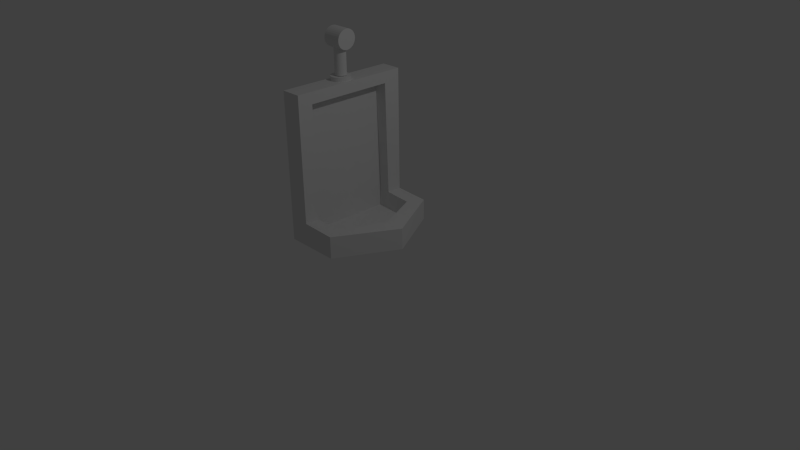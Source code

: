 # Source: Urinal.blend  (saved by Blender 2.72.0; exported with 4.5.12 LTS)
import bpy
from mathutils import Matrix  # noqa: F401  (used for matrix-valued properties, if any)

bpy.ops.wm.read_factory_settings(use_empty=True)
scene = bpy.context.scene
scene.name = 'Scene'

# ---- collections
col_collection_1 = bpy.data.collections.new('Collection 1'); scene.collection.children.link(col_collection_1)

# ---- materials (node trees are filled in below, after node groups)
mat_urinal = bpy.data.materials.new('Urinal')
mat_urinal.alpha_threshold = 0.0
mat_urinal.use_transparent_shadow = False
mat_urinal.roughness = 0.5
mat_urinal.line_color = (0.0, 0.0, 0.0, 1.0)

# ---- material node trees

# ---- world
world_world = bpy.data.worlds.new('World'); scene.world = world_world
world_world.color = (0.05088, 0.05088, 0.05088)
world_world.use_sun_shadow = False
world_world.sun_shadow_jitter_overblur = 0.0
world_world.cycles.sampling_method = 'MANUAL'
world_world.cycles.sample_map_resolution = 256

# ---- cameras
cam_camera = bpy.data.cameras.new('Camera')
cam_camera.clip_end = 100.0
cam_camera.lens = 35.0
cam_camera.sensor_width = 32.0
cam_camera.sensor_height = 18.0
cam_camera.ortho_scale = 7.314
cam_camera.dof.focus_distance = 0.0
cam_camera.dof.aperture_fstop = 128.0

# ---- lights
light_lamp = bpy.data.lights.new('Lamp', 'POINT')
light_lamp.transmission_factor = 0.0
light_lamp.cutoff_distance = 30.0
light_lamp.energy = 100.0
light_lamp.shadow_buffer_clip_start = 1.001
light_lamp.shadow_soft_size = 0.1
light_lamp.shadow_maximum_resolution = 0.006
light_lamp.use_absolute_resolution = True
light_lamp.cycles.use_multiple_importance_sampling = False

# ---- meshes
me_cube = bpy.data.meshes.new('Cube')
me_cube.from_pydata([(-0.09422, 1.0, -1.0), (-0.09422, -0.6214, -1.0), (-0.8476, -0.6214, -1.0), (-0.8476, 1.0, -1.0), (-0.5682, 1.0, 1.0), (-0.5682, -0.6214, 1.0), (-0.8476, -0.6214, 1.0), (-0.8476, 1.0, 1.0), (-0.09422, 1.0, -0.7182), (-0.09422, -0.6214, -0.7008), (-0.5682, 1.0, -0.6934), (-0.5682, -0.6214, -0.6847), (-0.5682, 0.7624, 1.0), (-0.5682, 0.7922, -0.6899), (-0.5682, -0.4151, 1.0), (-0.5682, -0.4239, -0.6872), (-0.5682, 0.7653, 0.8472), (-0.5682, -0.416, 0.8442), (-0.2008, 0.7856, -0.7123), (-0.2059, -0.4285, -0.6979), (-0.7314, -0.4354, -0.5166), (-0.7314, 0.7941, -0.5372), (-0.7314, -0.424, 0.7901), (-0.7314, 0.7562, 0.7961), (-0.7314, -0.4539, -0.9081), (-0.7314, 0.7891, -0.9285), (-0.2924, -0.4464, -0.9354), (-0.2872, 0.7829, -0.9487), (0.3425, 0.1854, -0.7094), (0.08123, 0.174, -0.7049), (0.3425, 0.1878, -1.0), (-0.00575, 0.1625, -0.9405), (-0.7102, 0.2366, 1.511), (-0.7102, 0.2366, 1.061), (-0.7133, 0.2897, 1.0), (-0.7133, 0.2897, 1.055), (-0.6876, 0.2872, 1.0), (-0.6876, 0.2872, 1.055), (-0.6629, 0.2797, 1.0), (-0.6629, 0.2797, 1.055), (-0.6401, 0.2675, 1.0), (-0.6401, 0.2675, 1.055), (-0.6201, 0.2511, 1.0), (-0.6201, 0.2511, 1.055), (-0.6037, 0.2311, 1.0), (-0.6037, 0.2311, 1.055), (-0.5916, 0.2084, 1.0), (-0.5916, 0.2084, 1.055), (-0.5841, 0.1836, 1.0), (-0.5841, 0.1836, 1.055), (-0.5815, 0.1579, 1.0), (-0.5815, 0.1579, 1.055), (-0.5841, 0.1322, 1.0), (-0.5841, 0.1322, 1.055), (-0.5916, 0.1075, 1.0), (-0.5916, 0.1075, 1.055), (-0.6037, 0.08472, 1.0), (-0.6037, 0.08472, 1.055), (-0.6201, 0.06475, 1.0), (-0.6201, 0.06475, 1.055), (-0.6401, 0.04836, 1.0), (-0.6401, 0.04836, 1.055), (-0.6629, 0.03619, 1.0), (-0.6629, 0.03619, 1.055), (-0.6876, 0.02869, 1.0), (-0.6876, 0.02869, 1.055), (-0.7133, 0.02616, 1.0), (-0.7133, 0.02616, 1.055), (-0.739, 0.02869, 1.0), (-0.739, 0.02869, 1.055), (-0.7637, 0.03619, 1.0), (-0.7637, 0.03619, 1.055), (-0.7865, 0.04836, 1.0), (-0.7865, 0.04836, 1.055), (-0.8065, 0.06475, 1.0), (-0.8065, 0.06475, 1.055), (-0.8229, 0.08472, 1.0), (-0.8229, 0.08472, 1.055), (-0.8351, 0.1075, 1.0), (-0.8351, 0.1075, 1.055), (-0.8426, 0.1322, 1.0), (-0.8426, 0.1322, 1.055), (-0.8451, 0.1579, 1.0), (-0.8451, 0.1579, 1.055), (-0.8426, 0.1836, 1.0), (-0.8426, 0.1836, 1.055), (-0.8351, 0.2084, 1.0), (-0.8351, 0.2084, 1.055), (-0.8229, 0.2311, 1.0), (-0.8229, 0.2311, 1.055), (-0.8065, 0.2511, 1.0), (-0.8065, 0.2511, 1.055), (-0.7865, 0.2675, 1.0), (-0.7865, 0.2675, 1.055), (-0.7637, 0.2797, 1.0), (-0.7637, 0.2797, 1.055), (-0.739, 0.2872, 1.0), (-0.739, 0.2872, 1.055), (-0.6953, 0.2351, 1.061), (-0.6953, 0.2351, 1.511), (-0.681, 0.2308, 1.061), (-0.681, 0.2308, 1.511), (-0.6678, 0.2237, 1.061), (-0.6678, 0.2237, 1.511), (-0.6563, 0.2142, 1.061), (-0.6563, 0.2142, 1.511), (-0.6468, 0.2027, 1.061), (-0.6468, 0.2027, 1.511), (-0.6397, 0.1895, 1.061), (-0.6397, 0.1895, 1.511), (-0.6354, 0.1752, 1.061), (-0.6354, 0.1752, 1.511), (-0.6339, 0.1603, 1.061), (-0.6339, 0.1603, 1.511), (-0.6354, 0.1454, 1.061), (-0.6354, 0.1454, 1.511), (-0.6397, 0.1311, 1.061), (-0.6397, 0.1311, 1.511), (-0.6468, 0.1179, 1.061), (-0.6468, 0.1179, 1.511), (-0.6563, 0.1063, 1.061), (-0.6563, 0.1063, 1.511), (-0.6678, 0.09682, 1.061), (-0.6678, 0.09682, 1.511), (-0.681, 0.08977, 1.061), (-0.681, 0.08977, 1.511), (-0.6953, 0.08543, 1.061), (-0.6953, 0.08543, 1.511), (-0.7102, 0.08396, 1.061), (-0.7102, 0.08396, 1.511), (-0.7251, 0.08543, 1.061), (-0.7251, 0.08543, 1.511), (-0.7394, 0.08977, 1.061), (-0.7394, 0.08977, 1.511), (-0.7526, 0.09682, 1.061), (-0.7526, 0.09682, 1.511), (-0.7642, 0.1063, 1.061), (-0.7642, 0.1063, 1.511), (-0.7737, 0.1179, 1.061), (-0.7737, 0.1179, 1.511), (-0.7807, 0.1311, 1.061), (-0.7807, 0.1311, 1.511), (-0.785, 0.1454, 1.061), (-0.785, 0.1454, 1.511), (-0.7865, 0.1603, 1.061), (-0.7865, 0.1603, 1.511), (-0.785, 0.1752, 1.061), (-0.785, 0.1752, 1.511), (-0.7807, 0.1895, 1.061), (-0.7807, 0.1895, 1.511), (-0.7737, 0.2027, 1.061), (-0.7737, 0.2027, 1.511), (-0.7642, 0.2142, 1.061), (-0.7642, 0.2142, 1.511), (-0.7526, 0.2237, 1.061), (-0.7526, 0.2237, 1.511), (-0.7394, 0.2308, 1.061), (-0.7394, 0.2308, 1.511), (-0.7251, 0.2351, 1.061), (-0.7251, 0.2351, 1.511), (-0.5761, 0.1154, 1.644), (-0.8373, 0.1154, 1.645), (-0.5764, 0.0926, 1.632), (-0.8377, 0.09264, 1.633), (-0.5768, 0.07266, 1.615), (-0.8381, 0.07271, 1.617), (-0.5774, 0.05632, 1.595), (-0.8386, 0.05636, 1.597), (-0.578, 0.04419, 1.572), (-0.8392, 0.04423, 1.574), (-0.5786, 0.03674, 1.548), (-0.8398, 0.03678, 1.549), (-0.5792, 0.03426, 1.522), (-0.8405, 0.0343, 1.523), (-0.5799, 0.03685, 1.496), (-0.8412, 0.03689, 1.498), (-0.5805, 0.0444, 1.472), (-0.8418, 0.04444, 1.473), (-0.5811, 0.05662, 1.449), (-0.8423, 0.05666, 1.45), (-0.5816, 0.07305, 1.429), (-0.8428, 0.07309, 1.43), (-0.582, 0.09305, 1.413), (-0.8432, 0.0931, 1.414), (-0.5823, 0.1159, 1.401), (-0.8435, 0.1159, 1.402), (-0.5824, 0.1406, 1.393), (-0.8437, 0.1406, 1.394), (-0.5825, 0.1663, 1.391), (-0.8437, 0.1664, 1.392), (-0.5824, 0.192, 1.393), (-0.8436, 0.1921, 1.395), (-0.5822, 0.2167, 1.401), (-0.8434, 0.2168, 1.402), (-0.5819, 0.2395, 1.413), (-0.8431, 0.2395, 1.414), (-0.5814, 0.2594, 1.429), (-0.8427, 0.2595, 1.431), (-0.5809, 0.2758, 1.449), (-0.8422, 0.2758, 1.451), (-0.5803, 0.2879, 1.472), (-0.8416, 0.2879, 1.474), (-0.5797, 0.2953, 1.497), (-0.8409, 0.2954, 1.498), (-0.579, 0.2978, 1.523), (-0.8403, 0.2979, 1.524), (-0.5784, 0.2952, 1.548), (-0.8396, 0.2953, 1.55), (-0.5778, 0.2877, 1.573), (-0.839, 0.2877, 1.574), (-0.5772, 0.2754, 1.596), (-0.8384, 0.2755, 1.597), (-0.5767, 0.259, 1.616), (-0.8379, 0.2591, 1.617), (-0.5763, 0.239, 1.632), (-0.8376, 0.2391, 1.633), (-0.576, 0.2162, 1.644), (-0.8373, 0.2163, 1.646), (-0.5758, 0.1915, 1.652), (-0.8371, 0.1915, 1.653), (-0.5758, 0.1658, 1.654), (-0.837, 0.1658, 1.655), (-0.5759, 0.1401, 1.651), (-0.8371, 0.1401, 1.653)], [], [(0, 30, 1, 2, 3), (4, 7, 6, 5, 14, 12), (1, 9, 11, 5, 6, 2), (2, 6, 7, 3), (4, 10, 8, 0, 3, 7), (12, 14, 5, 11, 15, 17, 16, 13, 10, 4), (23, 16, 17, 22), (13, 16, 23, 21), (21, 23, 22, 20, 24, 25), (20, 22, 17, 15), (27, 25, 24, 26, 31), (18, 13, 21, 25, 27), (19, 26, 24, 20, 15), (30, 28, 9, 1), (18, 29, 28, 8, 10, 13), (0, 8, 28, 30), (29, 31, 26, 19), (29, 19, 15, 11, 9, 28), (18, 27, 31, 29), (214, 215, 217, 216), (99, 32, 159, 157, 155, 153, 151, 149, 147, 145, 143, 141, 139, 137, 135, 133, 131, 129, 127, 125, 123, 121, 119, 117, 115, 113, 111, 109, 107, 105, 103, 101), (34, 35, 37, 36), (154, 155, 157, 156), (36, 37, 39, 38), (210, 211, 213, 212), (152, 153, 155, 154), (38, 39, 41, 40), (208, 209, 211, 210), (150, 151, 153, 152), (40, 41, 43, 42), (206, 207, 209, 208), (148, 149, 151, 150), (42, 43, 45, 44), (204, 205, 207, 206), (146, 147, 149, 148), (44, 45, 47, 46), (202, 203, 205, 204), (144, 145, 147, 146), (46, 47, 49, 48), (200, 201, 203, 202), (142, 143, 145, 144), (48, 49, 51, 50), (198, 199, 201, 200), (140, 141, 143, 142), (50, 51, 53, 52), (196, 197, 199, 198), (138, 139, 141, 140), (52, 53, 55, 54), (194, 195, 197, 196), (134, 135, 137, 136), (54, 55, 57, 56), (192, 193, 195, 194), (132, 133, 135, 134), (56, 57, 59, 58), (190, 191, 193, 192), (130, 131, 133, 132), (58, 59, 61, 60), (188, 189, 191, 190), (128, 129, 131, 130), (60, 61, 63, 62), (186, 187, 189, 188), (126, 127, 129, 128), (62, 63, 65, 64), (184, 185, 187, 186), (124, 125, 127, 126), (64, 65, 67, 66), (182, 183, 185, 184), (122, 123, 125, 124), (66, 67, 69, 68), (180, 181, 183, 182), (120, 121, 123, 122), (68, 69, 71, 70), (178, 179, 181, 180), (118, 119, 121, 120), (70, 71, 73, 72), (176, 177, 179, 178), (116, 117, 119, 118), (72, 73, 75, 74), (174, 175, 177, 176), (114, 115, 117, 116), (74, 75, 77, 76), (172, 173, 175, 174), (112, 113, 115, 114), (76, 77, 79, 78), (170, 171, 173, 172), (110, 111, 113, 112), (78, 79, 81, 80), (168, 169, 171, 170), (108, 109, 111, 110), (80, 81, 83, 82), (166, 167, 169, 168), (106, 107, 109, 108), (82, 83, 85, 84), (164, 165, 167, 166), (104, 105, 107, 106), (84, 85, 87, 86), (162, 163, 165, 164), (102, 103, 105, 104), (86, 87, 89, 88), (160, 161, 163, 162), (100, 101, 103, 102), (88, 89, 91, 90), (33, 98, 100, 102, 104, 106, 108, 110, 112, 114, 116, 118, 120, 122, 124, 126, 128, 130, 132, 134, 136, 138, 140, 142, 144, 146, 148, 150, 152, 154, 156, 158), (98, 99, 101, 100), (90, 91, 93, 92), (156, 157, 159, 158), (33, 32, 99, 98), (92, 93, 95, 94), (37, 35, 97, 95, 93, 91, 89, 87, 85, 83, 81, 79, 77, 75, 73, 71, 69, 67, 65, 63, 61, 59, 57, 55, 53, 51, 49, 47, 45, 43, 41, 39), (96, 97, 35, 34), (94, 95, 97, 96), (212, 213, 215, 214), (158, 159, 32, 33), (34, 36, 38, 40, 42, 44, 46, 48, 50, 52, 54, 56, 58, 60, 62, 64, 66, 68, 70, 72, 74, 76, 78, 80, 82, 84, 86, 88, 90, 92, 94, 96), (216, 217, 219, 218), (218, 219, 221, 220), (163, 161, 223, 221, 219, 217, 215, 213, 211, 209, 207, 205, 203, 201, 199, 197, 195, 193, 191, 189, 187, 185, 183, 181, 179, 177, 175, 173, 171, 169, 167, 165), (222, 223, 161, 160), (220, 221, 223, 222), (160, 162, 164, 166, 168, 170, 172, 174, 176, 178, 180, 182, 184, 186, 188, 190, 192, 194, 196, 198, 200, 202, 204, 206, 208, 210, 212, 214, 216, 218, 220, 222), (138, 136, 137, 139)])
_uv = me_cube.uv_layers.new(name='UVMap')
_uv.uv.foreach_set('vector', [0.442, 0.06947, 0.5722, -0.0004966, 0.7019, 0.06956, 0.7019, 0.1903, 0.4419, 0.1903, 0.4418, 0.5557, 0.4418, 0.5109, 0.7018, 0.511, 0.7018, 0.5558, 0.6687, 0.5558, 0.4799, 0.5557, 0.8227, 0.1904, 0.8226, 0.2383, 0.7467, 0.2409, 0.7466, 0.511, 0.7018, 0.511, 0.7019, 0.1903, 0.7019, 0.1903, 0.7018, 0.511, 0.4418, 0.5109, 0.4419, 0.1903, 0.397, 0.5109, 0.3971, 0.2394, 0.3211, 0.2354, 0.3212, 0.1902, 0.4419, 0.1903, 0.4418, 0.5109, 0.5018, 0.9991, 0.3131, 0.9991, 0.28, 0.9991, 0.28, 0.729, 0.3116, 0.7286, 0.3129, 0.9742, 0.5023, 0.9746, 0.5066, 0.7282, 0.5399, 0.7276, 0.5399, 0.9991, 0.5009, 0.9472, 0.5023, 0.9746, 0.3129, 0.9742, 0.3117, 0.9466, 0.7336, 0.8894, 0.5023, 0.9746, 0.5009, 0.9472, 0.7016, 0.8733, 0.5066, 0.7334, 0.5009, 0.9472, 0.3117, 0.9466, 0.3095, 0.7371, 0.3064, 0.6743, 0.5057, 0.6707, 0.1101, 0.8896, 0.3117, 0.9466, 0.3129, 0.9742, 0.07665, 0.9074, 0.5035, 0.5994, 0.5057, 0.6707, 0.3064, 0.6743, 0.3064, 0.6038, 0.4032, 0.5561, 0.7573, 0.9435, 0.7336, 0.8894, 0.7016, 0.8733, 0.7605, 0.8517, 0.7881, 0.9174, 0.05865, 0.9626, 0.02589, 0.9386, 0.0497, 0.8722, 0.1101, 0.8896, 0.07665, 0.9074, 0.1733, 0.1902, 0.173, 0.2368, 0.02589, 0.2381, 0.02591, 0.1901, 0.84, 0.8085, 0.8335, 0.7007, 0.8713, 0.6825, 0.8713, 0.8307, 0.8042, 0.8666, 0.7885, 0.8372, 0.3212, 0.1902, 0.3211, 0.2354, 0.173, 0.2368, 0.1733, 0.1902, 0.8617, 0.1627, 0.8231, 0.1513, 0.8342, 0.04396, 0.873, 0.05624, 0.8617, 0.1627, 0.873, 0.05624, 0.823, 0.0265, 0.8396, -0.0004966, 0.9044, 0.03925, 0.8965, 0.1861, 0.84, 0.8085, 0.8005, 0.8167, 0.7938, 0.7076, 0.8335, 0.7007, 0.9317, 0.6399, 0.9317, 0.598, 0.9358, 0.598, 0.9359, 0.6399, 0.8235, 0.392, 0.823, 0.3897, 0.823, 0.3873, 0.8235, 0.3849, 0.8244, 0.3827, 0.8258, 0.3807, 0.8274, 0.379, 0.8294, 0.3777, 0.8317, 0.3768, 0.834, 0.3763, 0.8364, 0.3763, 0.8388, 0.3768, 0.841, 0.3777, 0.843, 0.379, 0.8447, 0.3807, 0.846, 0.3827, 0.8469, 0.3849, 0.8474, 0.3873, 0.8474, 0.3897, 0.8469, 0.392, 0.846, 0.3942, 0.8447, 0.3962, 0.843, 0.3979, 0.841, 0.3993, 0.8388, 0.4002, 0.8364, 0.4007, 0.834, 0.4007, 0.8317, 0.4002, 0.8294, 0.3993, 0.8274, 0.3979, 0.8258, 0.3962, 0.8244, 0.3942, 0.8562, 0.2374, 0.8562, 0.2285, 0.8603, 0.2285, 0.8603, 0.2374, 0.8988, 0.3041, 0.8988, 0.3763, 0.8964, 0.3763, 0.8964, 0.3041, 0.8603, 0.2374, 0.8603, 0.2285, 0.8644, 0.2285, 0.8644, 0.2374, 0.9234, 0.6398, 0.9234, 0.5979, 0.9275, 0.5979, 0.9276, 0.6398, 0.9012, 0.3041, 0.9012, 0.3763, 0.8988, 0.3763, 0.8988, 0.3041, 0.8644, 0.2374, 0.8644, 0.2285, 0.8686, 0.2285, 0.8686, 0.2374, 0.9193, 0.6397, 0.9192, 0.5978, 0.9234, 0.5979, 0.9234, 0.6398, 0.9036, 0.3041, 0.9036, 0.3763, 0.9012, 0.3763, 0.9012, 0.3041, 0.8686, 0.2374, 0.8686, 0.2285, 0.8727, 0.2285, 0.8727, 0.2374, 0.9152, 0.6396, 0.9151, 0.5977, 0.9192, 0.5978, 0.9193, 0.6397, 0.906, 0.3041, 0.906, 0.3763, 0.9036, 0.3763, 0.9036, 0.3041, 0.8727, 0.2374, 0.8727, 0.2285, 0.8769, 0.2285, 0.8769, 0.2374, 0.911, 0.6395, 0.911, 0.5977, 0.9151, 0.5977, 0.9152, 0.6396, 0.9084, 0.3041, 0.9084, 0.3763, 0.906, 0.3763, 0.906, 0.3041, 0.8769, 0.2374, 0.8769, 0.2285, 0.881, 0.2285, 0.881, 0.2374, 0.9069, 0.6395, 0.9068, 0.5976, 0.911, 0.5977, 0.911, 0.6395, 0.9108, 0.3041, 0.9107, 0.3763, 0.9084, 0.3763, 0.9084, 0.3041, 0.881, 0.2374, 0.881, 0.2285, 0.8852, 0.2285, 0.8852, 0.2374, 0.9027, 0.6394, 0.9027, 0.5975, 0.9068, 0.5976, 0.9069, 0.6395, 0.8364, 0.3041, 0.8364, 0.3763, 0.834, 0.3763, 0.834, 0.3041, 0.8852, 0.2374, 0.8852, 0.2285, 0.8893, 0.2285, 0.8893, 0.2374, 0.8986, 0.6393, 0.8985, 0.5974, 0.9027, 0.5975, 0.9027, 0.6394, 0.8388, 0.3041, 0.8388, 0.3763, 0.8364, 0.3763, 0.8364, 0.3041, 0.8893, 0.2374, 0.8893, 0.2285, 0.8934, 0.2285, 0.8934, 0.2374, 0.8945, 0.6393, 0.8944, 0.5974, 0.8985, 0.5974, 0.8986, 0.6393, 0.8412, 0.3041, 0.8412, 0.3763, 0.8388, 0.3763, 0.8388, 0.3041, 0.8934, 0.2374, 0.8934, 0.2285, 0.8976, 0.2285, 0.8976, 0.2374, 0.8903, 0.6392, 0.8903, 0.5973, 0.8944, 0.5974, 0.8945, 0.6393, 0.846, 0.3041, 0.846, 0.3763, 0.8436, 0.3763, 0.8436, 0.3041, 0.8976, 0.2374, 0.8976, 0.2285, 0.9017, 0.2285, 0.9017, 0.2374, 0.8862, 0.6392, 0.8861, 0.5973, 0.8903, 0.5973, 0.8903, 0.6392, 0.8484, 0.3041, 0.8484, 0.3763, 0.846, 0.3763, 0.846, 0.3041, 0.9017, 0.2374, 0.9017, 0.2285, 0.9059, 0.2285, 0.9059, 0.2374, 0.882, 0.6392, 0.882, 0.5973, 0.8861, 0.5973, 0.8862, 0.6392, 0.8508, 0.3041, 0.8508, 0.3763, 0.8484, 0.3763, 0.8484, 0.3041, 0.9059, 0.2374, 0.9059, 0.2285, 0.91, 0.2285, 0.91, 0.2374, 0.8779, 0.6391, 0.8778, 0.5973, 0.882, 0.5973, 0.882, 0.6392, 0.8532, 0.3041, 0.8532, 0.3763, 0.8508, 0.3763, 0.8508, 0.3041, 0.91, 0.2374, 0.91, 0.2285, 0.9141, 0.2285, 0.9141, 0.2374, 0.8737, 0.6392, 0.8737, 0.5973, 0.8778, 0.5973, 0.8779, 0.6391, 0.8556, 0.3041, 0.8556, 0.3763, 0.8532, 0.3763, 0.8532, 0.3041, 0.9141, 0.2374, 0.9141, 0.2285, 0.9183, 0.2285, 0.9183, 0.2374, 0.8696, 0.6392, 0.8695, 0.5973, 0.8737, 0.5973, 0.8737, 0.6392, 0.858, 0.3041, 0.858, 0.3763, 0.8556, 0.3763, 0.8556, 0.3041, 0.9183, 0.2374, 0.9183, 0.2285, 0.9224, 0.2285, 0.9224, 0.2374, 0.8655, 0.6392, 0.8654, 0.5973, 0.8695, 0.5973, 0.8696, 0.6392, 0.8604, 0.3041, 0.8604, 0.3763, 0.858, 0.3763, 0.858, 0.3041, 0.9224, 0.2374, 0.9224, 0.2285, 0.9266, 0.2285, 0.9266, 0.2374, 0.8613, 0.6393, 0.8613, 0.5974, 0.8654, 0.5973, 0.8655, 0.6392, 0.8628, 0.3041, 0.8628, 0.3763, 0.8604, 0.3763, 0.8604, 0.3041, 0.9266, 0.2374, 0.9266, 0.2285, 0.9307, 0.2285, 0.9307, 0.2374, 0.8572, 0.6393, 0.8571, 0.5975, 0.8613, 0.5974, 0.8613, 0.6393, 0.8652, 0.3041, 0.8652, 0.3763, 0.8628, 0.3763, 0.8628, 0.3041, 0.9307, 0.2374, 0.9307, 0.2285, 0.9349, 0.2285, 0.9349, 0.2374, 0.853, 0.6394, 0.853, 0.5975, 0.8571, 0.5975, 0.8572, 0.6393, 0.8676, 0.3041, 0.8676, 0.3763, 0.8652, 0.3763, 0.8652, 0.3041, 0.9349, 0.2374, 0.9349, 0.2285, 0.939, 0.2285, 0.939, 0.2374, 0.8489, 0.6395, 0.8488, 0.5976, 0.853, 0.5975, 0.853, 0.6394, 0.87, 0.3041, 0.87, 0.3763, 0.8676, 0.3763, 0.8676, 0.3041, 0.939, 0.2374, 0.939, 0.2285, 0.9431, 0.2285, 0.9431, 0.2374, 0.8448, 0.6396, 0.8447, 0.5977, 0.8488, 0.5976, 0.8489, 0.6395, 0.8724, 0.3041, 0.8724, 0.3763, 0.87, 0.3763, 0.87, 0.3041, 0.9431, 0.2374, 0.9431, 0.2285, 0.9473, 0.2285, 0.9473, 0.2374, 0.8406, 0.6397, 0.8406, 0.5978, 0.8447, 0.5977, 0.8448, 0.6396, 0.8748, 0.3041, 0.8748, 0.3763, 0.8724, 0.3763, 0.8724, 0.3041, 0.9473, 0.2374, 0.9473, 0.2285, 0.9514, 0.2285, 0.9514, 0.2374, 0.8365, 0.6398, 0.8364, 0.5979, 0.8406, 0.5978, 0.8406, 0.6397, 0.8772, 0.3041, 0.8772, 0.3763, 0.8748, 0.3763, 0.8748, 0.3041, 0.9514, 0.2374, 0.9514, 0.2285, 0.9556, 0.2285, 0.9556, 0.2374, 0.8323, 0.6399, 0.8323, 0.598, 0.8364, 0.5979, 0.8365, 0.6398, 0.8796, 0.3041, 0.8796, 0.3763, 0.8772, 0.3763, 0.8772, 0.3041, 0.823, 0.2374, 0.823, 0.2285, 0.8272, 0.2285, 0.8272, 0.2374, 0.8282, 0.6399, 0.8281, 0.598, 0.8323, 0.598, 0.8323, 0.6399, 0.882, 0.3041, 0.882, 0.3763, 0.8796, 0.3763, 0.8796, 0.3041, 0.8272, 0.2374, 0.8272, 0.2285, 0.8313, 0.2285, 0.8313, 0.2374, 0.8241, 0.64, 0.824, 0.5981, 0.8281, 0.598, 0.8282, 0.6399, 0.8844, 0.3041, 0.8844, 0.3763, 0.882, 0.3763, 0.882, 0.3041, 0.8313, 0.2374, 0.8313, 0.2285, 0.8355, 0.2285, 0.8355, 0.2374, 0.8199, 0.64, 0.8199, 0.5981, 0.824, 0.5981, 0.8241, 0.64, 0.8868, 0.3041, 0.8868, 0.3763, 0.8844, 0.3763, 0.8844, 0.3041, 0.8355, 0.2374, 0.8355, 0.2285, 0.8396, 0.2285, 0.8396, 0.2374, 0.823, 0.2907, 0.8235, 0.2884, 0.8244, 0.2862, 0.8258, 0.2842, 0.8274, 0.2825, 0.8294, 0.2812, 0.8317, 0.2802, 0.834, 0.2798, 0.8364, 0.2798, 0.8388, 0.2802, 0.841, 0.2812, 0.843, 0.2825, 0.8447, 0.2842, 0.846, 0.2862, 0.8469, 0.2884, 0.8474, 0.2907, 0.8474, 0.2931, 0.8469, 0.2955, 0.846, 0.2977, 0.8447, 0.2997, 0.843, 0.3014, 0.841, 0.3027, 0.8388, 0.3037, 0.8364, 0.3041, 0.834, 0.3041, 0.8317, 0.3037, 0.8294, 0.3027, 0.8274, 0.3014, 0.8258, 0.2997, 0.8244, 0.2977, 0.8235, 0.2955, 0.823, 0.2931, 0.8892, 0.3041, 0.8892, 0.3763, 0.8868, 0.3763, 0.8868, 0.3041, 0.8396, 0.2374, 0.8396, 0.2285, 0.8437, 0.2285, 0.8437, 0.2374, 0.8964, 0.3041, 0.8964, 0.3763, 0.894, 0.3763, 0.894, 0.3041, 0.8916, 0.3041, 0.8916, 0.3763, 0.8892, 0.3763, 0.8892, 0.3041, 0.8437, 0.2374, 0.8437, 0.2285, 0.8479, 0.2285, 0.8479, 0.2374, 0.9737, 0.2014, 0.9745, 0.2054, 0.9745, 0.2096, 0.9737, 0.2136, 0.9721, 0.2175, 0.9698, 0.2209, 0.9669, 0.2238, 0.9635, 0.2261, 0.9596, 0.2277, 0.9556, 0.2285, 0.9514, 0.2285, 0.9474, 0.2277, 0.9435, 0.2261, 0.9401, 0.2238, 0.9372, 0.2209, 0.9349, 0.2175, 0.9333, 0.2136, 0.9325, 0.2096, 0.9325, 0.2054, 0.9333, 0.2014, 0.9349, 0.1976, 0.9372, 0.1941, 0.9401, 0.1912, 0.9435, 0.1889, 0.9474, 0.1873, 0.9514, 0.1865, 0.9556, 0.1865, 0.9596, 0.1873, 0.9635, 0.1889, 0.9669, 0.1912, 0.9698, 0.1941, 0.9721, 0.1976, 0.852, 0.2374, 0.852, 0.2285, 0.8562, 0.2285, 0.8562, 0.2374, 0.8479, 0.2374, 0.8479, 0.2285, 0.852, 0.2285, 0.852, 0.2374, 0.9276, 0.6398, 0.9275, 0.5979, 0.9317, 0.598, 0.9317, 0.6399, 0.894, 0.3041, 0.894, 0.3763, 0.8916, 0.3763, 0.8916, 0.3041, 0.9745, 0.2604, 0.9737, 0.2645, 0.9721, 0.2683, 0.9698, 0.2718, 0.9669, 0.2747, 0.9635, 0.277, 0.9596, 0.2786, 0.9556, 0.2794, 0.9514, 0.2794, 0.9474, 0.2786, 0.9435, 0.277, 0.9401, 0.2747, 0.9372, 0.2718, 0.9349, 0.2683, 0.9333, 0.2645, 0.9325, 0.2604, 0.9325, 0.2563, 0.9333, 0.2522, 0.9349, 0.2484, 0.9372, 0.245, 0.9401, 0.242, 0.9435, 0.2397, 0.9474, 0.2382, 0.9514, 0.2374, 0.9556, 0.2374, 0.9596, 0.2382, 0.9635, 0.2397, 0.9669, 0.242, 0.9698, 0.245, 0.9721, 0.2484, 0.9737, 0.2522, 0.9745, 0.2563, 0.9359, 0.6399, 0.9358, 0.598, 0.9399, 0.598, 0.94, 0.6399, 0.8075, 0.6401, 0.8074, 0.5982, 0.8116, 0.5982, 0.8116, 0.6401, 0.8229, 0.5935, 0.8195, 0.5958, 0.8156, 0.5974, 0.8116, 0.5982, 0.8074, 0.5982, 0.8034, 0.5974, 0.7995, 0.5958, 0.7961, 0.5935, 0.7932, 0.5906, 0.7909, 0.5871, 0.7893, 0.5833, 0.7885, 0.5792, 0.7885, 0.5751, 0.7893, 0.571, 0.7909, 0.5672, 0.7932, 0.5638, 0.7961, 0.5608, 0.7995, 0.5585, 0.8034, 0.557, 0.8074, 0.5561, 0.8116, 0.5561, 0.8156, 0.557, 0.8195, 0.5585, 0.8229, 0.5608, 0.8258, 0.5638, 0.8281, 0.5672, 0.8297, 0.571, 0.8305, 0.5751, 0.8305, 0.5792, 0.8297, 0.5833, 0.8281, 0.5871, 0.8258, 0.5906, 0.8158, 0.6401, 0.8157, 0.5982, 0.8199, 0.5981, 0.8199, 0.64, 0.8116, 0.6401, 0.8116, 0.5982, 0.8157, 0.5982, 0.8158, 0.6401, 0.8195, 0.6425, 0.823, 0.6448, 0.8259, 0.6477, 0.8282, 0.6511, 0.8298, 0.655, 0.8306, 0.659, 0.8306, 0.6632, 0.8298, 0.6672, 0.8282, 0.6711, 0.8259, 0.6745, 0.823, 0.6774, 0.8195, 0.6797, 0.8157, 0.6813, 0.8116, 0.6821, 0.8075, 0.6821, 0.8034, 0.6813, 0.7996, 0.6797, 0.7962, 0.6774, 0.7932, 0.6745, 0.7909, 0.6711, 0.7893, 0.6672, 0.7885, 0.6632, 0.7885, 0.659, 0.7893, 0.655, 0.7909, 0.6511, 0.7932, 0.6477, 0.7962, 0.6448, 0.7996, 0.6425, 0.8034, 0.6409, 0.8075, 0.6401, 0.8116, 0.6401, 0.8157, 0.6409, 0.8412, 0.3041, 0.8436, 0.3041, 0.8436, 0.3763, 0.8412, 0.3763])
me_cube.materials.append(mat_urinal)
me_cube.use_remesh_preserve_volume = False
me_cube.use_remesh_preserve_attributes = False
me_cube.use_mirror_vertex_groups = False
me_cube.update()

# ---- objects
ob_cube = bpy.data.objects.new('Cube', me_cube)
ob_lamp = bpy.data.objects.new('Lamp', light_lamp)
ob_camera = bpy.data.objects.new('Camera', cam_camera)

# ---- transforms, parenting, visibility, modifiers, constraints
ob_cube.location = (0.0, 0.0, 1.132)
ob_cube.lock_rotations_4d = False
ob_cube.empty_display_type = 'ARROWS'
ob_cube.lineart.crease_threshold = 0.0
ob_lamp.location = (4.076, 1.005, 5.904)
ob_lamp.rotation_euler = (0.6503, 0.05522, 1.866)
ob_lamp.lock_rotations_4d = False
ob_lamp.empty_display_type = 'ARROWS'
ob_lamp.color = (0.0, 0.0, 0.0, 0.0)
ob_lamp.lineart.crease_threshold = 0.0
ob_camera.location = (7.481, -6.508, 5.344)
ob_camera.rotation_euler = (1.109, 0.01082, 0.8149)
ob_camera.lock_rotations_4d = False
ob_camera.empty_display_type = 'ARROWS'
ob_camera.color = (0.0, 0.0, 0.0, 0.0)
ob_camera.display_type = 'WIRE'
ob_camera.lineart.crease_threshold = 0.0

# ---- collection membership
col_collection_1.objects.link(ob_cube)
col_collection_1.objects.link(ob_lamp)
col_collection_1.objects.link(ob_camera)

# ---- scene / render settings (as saved in the file)
scene.camera = ob_camera
scene.frame_start = 1; scene.frame_end = 250; scene.frame_set(0)
scene.render.engine = 'BLENDER_EEVEE_NEXT'
scene.render.resolution_percentage = 50
scene.render.dither_intensity = 0.0
scene.cycles.use_denoising = False
scene.cycles.samples = 10
scene.cycles.sampling_pattern = 'TABULATED_SOBOL'
scene.cycles.light_sampling_threshold = 0.0
scene.cycles.use_adaptive_sampling = False
scene.cycles.use_light_tree = False
scene.cycles.blur_glossy = 0.0
scene.cycles.pixel_filter_type = 'GAUSSIAN'
scene.cycles.sample_clamp_indirect = 0.0
scene.view_settings.view_transform = 'Standard'
bpy.context.view_layer.update()
